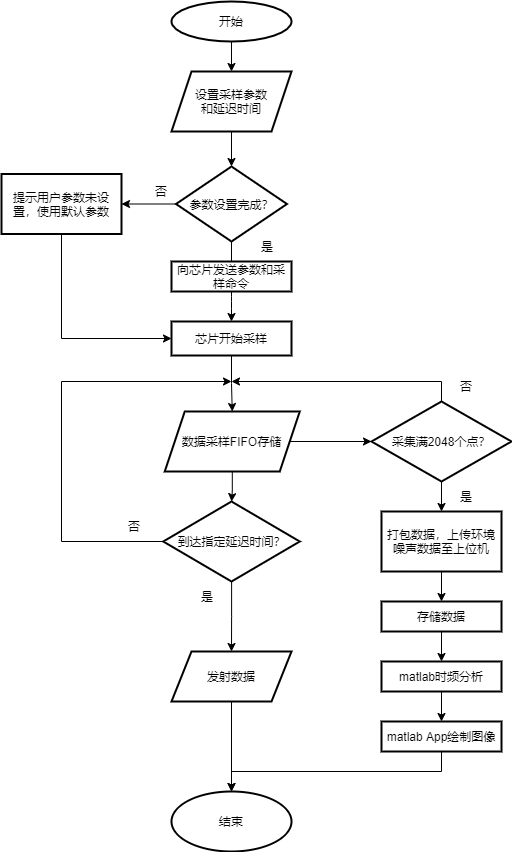

The diagram above was exported from draw.io. Its source (the exported page's mxGraphModel, read from the mxfile embedded in the PNG):
<mxGraphModel dx="926" dy="495" grid="1" gridSize="10" guides="1" tooltips="1" connect="1" arrows="1" fold="1" page="1" pageScale="1" pageWidth="1169" pageHeight="827" math="0" shadow="0">
  <root>
    <mxCell id="0" />
    <mxCell id="1" parent="0" />
    <mxCell id="8" style="fontStyle=1;strokeWidth=1;html=1;exitX=0.5;exitY=1;exitDx=0;exitDy=0;entryX=0.5;entryY=0;entryDx=0;entryDy=0;shadow=0;sketch=0;" parent="1" source="ftp8mGhVSmbORJSX6osh-96" target="ftp8mGhVSmbORJSX6osh-58" edge="1">
      <mxGeometry relative="1" as="geometry">
        <mxPoint x="320" y="190" as="sourcePoint" />
        <mxPoint x="320" y="220" as="targetPoint" />
      </mxGeometry>
    </mxCell>
    <mxCell id="9" style="entryX=0.5;entryY=0;entryPerimeter=0;fontStyle=1;strokeWidth=1;html=1;startArrow=none;shadow=0;sketch=0;" parent="1" source="ftp8mGhVSmbORJSX6osh-66" edge="1">
      <mxGeometry relative="1" as="geometry">
        <mxPoint x="320" y="330" as="sourcePoint" />
        <mxPoint x="320" y="360" as="targetPoint" />
      </mxGeometry>
    </mxCell>
    <mxCell id="ftp8mGhVSmbORJSX6osh-57" value="" style="edgeStyle=orthogonalEdgeStyle;rounded=0;orthogonalLoop=1;jettySize=auto;html=1;shadow=0;sketch=0;entryX=0.5;entryY=0;entryDx=0;entryDy=0;" parent="1" source="ftp8mGhVSmbORJSX6osh-56" target="ftp8mGhVSmbORJSX6osh-96" edge="1">
      <mxGeometry relative="1" as="geometry">
        <mxPoint x="320" y="130" as="targetPoint" />
      </mxGeometry>
    </mxCell>
    <mxCell id="ftp8mGhVSmbORJSX6osh-56" value="开始" style="ellipse;whiteSpace=wrap;html=1;strokeWidth=2;shadow=0;sketch=0;" parent="1" vertex="1">
      <mxGeometry x="260" y="20" width="120" height="40" as="geometry" />
    </mxCell>
    <mxCell id="ftp8mGhVSmbORJSX6osh-63" value="" style="edgeStyle=orthogonalEdgeStyle;rounded=0;orthogonalLoop=1;jettySize=auto;html=1;shadow=0;sketch=0;" parent="1" source="ftp8mGhVSmbORJSX6osh-58" target="ftp8mGhVSmbORJSX6osh-62" edge="1">
      <mxGeometry relative="1" as="geometry" />
    </mxCell>
    <mxCell id="ftp8mGhVSmbORJSX6osh-58" value="参数设置完成？" style="rhombus;whiteSpace=wrap;html=1;strokeWidth=2;shadow=0;sketch=0;" parent="1" vertex="1">
      <mxGeometry x="264.5" y="185" width="111" height="75" as="geometry" />
    </mxCell>
    <mxCell id="ftp8mGhVSmbORJSX6osh-68" style="edgeStyle=orthogonalEdgeStyle;rounded=0;orthogonalLoop=1;jettySize=auto;html=1;entryX=0;entryY=0.5;entryDx=0;entryDy=0;shadow=0;sketch=0;" parent="1" source="ftp8mGhVSmbORJSX6osh-62" target="ftp8mGhVSmbORJSX6osh-66" edge="1">
      <mxGeometry relative="1" as="geometry">
        <Array as="points">
          <mxPoint x="150" y="357" />
        </Array>
      </mxGeometry>
    </mxCell>
    <mxCell id="ftp8mGhVSmbORJSX6osh-62" value="提示用户参数未设置，使用默认参数" style="whiteSpace=wrap;html=1;strokeWidth=2;shadow=0;sketch=0;" parent="1" vertex="1">
      <mxGeometry x="90" y="192.5" width="120" height="60" as="geometry" />
    </mxCell>
    <mxCell id="ftp8mGhVSmbORJSX6osh-69" value="否" style="text;html=1;align=center;verticalAlign=middle;whiteSpace=wrap;rounded=0;shadow=0;sketch=0;" parent="1" vertex="1">
      <mxGeometry x="220" y="195" width="60" height="30" as="geometry" />
    </mxCell>
    <mxCell id="ftp8mGhVSmbORJSX6osh-70" value="是" style="text;html=1;align=center;verticalAlign=middle;whiteSpace=wrap;rounded=0;shadow=0;sketch=0;" parent="1" vertex="1">
      <mxGeometry x="325.5" y="250" width="60" height="30" as="geometry" />
    </mxCell>
    <mxCell id="ftp8mGhVSmbORJSX6osh-93" style="edgeStyle=orthogonalEdgeStyle;rounded=0;orthogonalLoop=1;jettySize=auto;html=1;entryX=0;entryY=0.5;entryDx=0;entryDy=0;shadow=0;sketch=0;" parent="1" source="ftp8mGhVSmbORJSX6osh-71" target="ftp8mGhVSmbORJSX6osh-92" edge="1">
      <mxGeometry relative="1" as="geometry" />
    </mxCell>
    <mxCell id="ftp8mGhVSmbORJSX6osh-111" style="edgeStyle=orthogonalEdgeStyle;rounded=0;orthogonalLoop=1;jettySize=auto;html=1;shadow=0;sketch=0;" parent="1" source="ftp8mGhVSmbORJSX6osh-71" target="ftp8mGhVSmbORJSX6osh-73" edge="1">
      <mxGeometry relative="1" as="geometry" />
    </mxCell>
    <mxCell id="ftp8mGhVSmbORJSX6osh-71" value="数据采样FIFO存储" style="shape=parallelogram;perimeter=parallelogramPerimeter;whiteSpace=wrap;html=1;fixedSize=1;strokeWidth=2;shadow=0;sketch=0;" parent="1" vertex="1">
      <mxGeometry x="253.25" y="430" width="135" height="60" as="geometry" />
    </mxCell>
    <mxCell id="ftp8mGhVSmbORJSX6osh-112" style="edgeStyle=orthogonalEdgeStyle;rounded=0;orthogonalLoop=1;jettySize=auto;html=1;exitX=0;exitY=0.5;exitDx=0;exitDy=0;shadow=0;sketch=0;" parent="1" source="ftp8mGhVSmbORJSX6osh-73" edge="1">
      <mxGeometry relative="1" as="geometry">
        <mxPoint x="320" y="400" as="targetPoint" />
        <Array as="points">
          <mxPoint x="150" y="560" />
          <mxPoint x="150" y="400" />
          <mxPoint x="320" y="400" />
        </Array>
      </mxGeometry>
    </mxCell>
    <mxCell id="ftp8mGhVSmbORJSX6osh-113" style="edgeStyle=orthogonalEdgeStyle;rounded=0;orthogonalLoop=1;jettySize=auto;html=1;shadow=0;sketch=0;" parent="1" source="ftp8mGhVSmbORJSX6osh-73" target="ftp8mGhVSmbORJSX6osh-103" edge="1">
      <mxGeometry relative="1" as="geometry" />
    </mxCell>
    <mxCell id="ftp8mGhVSmbORJSX6osh-73" value="到达指定延迟时间？" style="rhombus;whiteSpace=wrap;html=1;strokeWidth=2;shadow=0;sketch=0;" parent="1" vertex="1">
      <mxGeometry x="251.75" y="520" width="136.5" height="80" as="geometry" />
    </mxCell>
    <mxCell id="ftp8mGhVSmbORJSX6osh-90" style="edgeStyle=orthogonalEdgeStyle;rounded=0;orthogonalLoop=1;jettySize=auto;html=1;entryX=0.5;entryY=0;entryDx=0;entryDy=0;shadow=0;sketch=0;" parent="1" source="ftp8mGhVSmbORJSX6osh-66" target="ftp8mGhVSmbORJSX6osh-71" edge="1">
      <mxGeometry relative="1" as="geometry" />
    </mxCell>
    <mxCell id="ftp8mGhVSmbORJSX6osh-66" value="&lt;span style=&quot;&quot;&gt;芯片开始采样&lt;/span&gt;" style="rounded=0;whiteSpace=wrap;html=1;strokeWidth=2;shadow=0;sketch=0;" parent="1" vertex="1">
      <mxGeometry x="260" y="340" width="120" height="34" as="geometry" />
    </mxCell>
    <mxCell id="ftp8mGhVSmbORJSX6osh-78" value="" style="fontStyle=1;strokeWidth=1;html=1;endArrow=none;shadow=0;sketch=0;" parent="1" source="ftp8mGhVSmbORJSX6osh-58" edge="1">
      <mxGeometry relative="1" as="geometry">
        <mxPoint x="320.5590863952334" y="309.68222442899696" as="sourcePoint" />
        <mxPoint x="320" y="280" as="targetPoint" />
      </mxGeometry>
    </mxCell>
    <mxCell id="ftp8mGhVSmbORJSX6osh-102" value="" style="edgeStyle=orthogonalEdgeStyle;rounded=0;orthogonalLoop=1;jettySize=auto;html=1;shadow=0;sketch=0;" parent="1" source="ftp8mGhVSmbORJSX6osh-83" target="ftp8mGhVSmbORJSX6osh-101" edge="1">
      <mxGeometry relative="1" as="geometry" />
    </mxCell>
    <mxCell id="ftp8mGhVSmbORJSX6osh-83" value="打包数据，上传环境噪声数据至上位机" style="rounded=0;whiteSpace=wrap;html=1;strokeWidth=2;shadow=0;sketch=0;" parent="1" vertex="1">
      <mxGeometry x="470" y="530" width="120" height="60" as="geometry" />
    </mxCell>
    <mxCell id="ftp8mGhVSmbORJSX6osh-88" value="" style="edgeStyle=orthogonalEdgeStyle;rounded=0;orthogonalLoop=1;jettySize=auto;html=1;exitX=0.5;exitY=1;exitDx=0;exitDy=0;startArrow=none;shadow=0;sketch=0;" parent="1" source="ftp8mGhVSmbORJSX6osh-103" target="ftp8mGhVSmbORJSX6osh-87" edge="1">
      <mxGeometry relative="1" as="geometry">
        <mxPoint x="320.75" y="690" as="sourcePoint" />
      </mxGeometry>
    </mxCell>
    <mxCell id="ftp8mGhVSmbORJSX6osh-87" value="结束" style="ellipse;whiteSpace=wrap;html=1;rounded=0;strokeWidth=2;shadow=0;sketch=0;" parent="1" vertex="1">
      <mxGeometry x="260" y="810" width="120" height="60" as="geometry" />
    </mxCell>
    <mxCell id="ftp8mGhVSmbORJSX6osh-91" value="否" style="text;html=1;align=center;verticalAlign=middle;whiteSpace=wrap;rounded=0;shadow=0;sketch=0;" parent="1" vertex="1">
      <mxGeometry x="193.25" y="530" width="60" height="30" as="geometry" />
    </mxCell>
    <mxCell id="ftp8mGhVSmbORJSX6osh-94" style="edgeStyle=orthogonalEdgeStyle;rounded=0;orthogonalLoop=1;jettySize=auto;html=1;shadow=0;sketch=0;" parent="1" source="ftp8mGhVSmbORJSX6osh-92" target="ftp8mGhVSmbORJSX6osh-83" edge="1">
      <mxGeometry relative="1" as="geometry" />
    </mxCell>
    <mxCell id="ftp8mGhVSmbORJSX6osh-114" style="edgeStyle=orthogonalEdgeStyle;rounded=0;orthogonalLoop=1;jettySize=auto;html=1;shadow=0;sketch=0;" parent="1" source="ftp8mGhVSmbORJSX6osh-92" edge="1">
      <mxGeometry relative="1" as="geometry">
        <mxPoint x="320" y="400" as="targetPoint" />
        <Array as="points">
          <mxPoint x="530" y="400" />
        </Array>
      </mxGeometry>
    </mxCell>
    <mxCell id="ftp8mGhVSmbORJSX6osh-92" value="采集满2048个点？" style="rhombus;whiteSpace=wrap;html=1;strokeWidth=2;shadow=0;sketch=0;" parent="1" vertex="1">
      <mxGeometry x="460" y="420" width="140" height="80" as="geometry" />
    </mxCell>
    <mxCell id="ftp8mGhVSmbORJSX6osh-95" value="是" style="text;html=1;align=center;verticalAlign=middle;whiteSpace=wrap;rounded=0;shadow=0;sketch=0;" parent="1" vertex="1">
      <mxGeometry x="265.5" y="600" width="60" height="30" as="geometry" />
    </mxCell>
    <mxCell id="ftp8mGhVSmbORJSX6osh-96" value="&lt;span style=&quot;&quot;&gt;设置采样参数&lt;/span&gt;&lt;br style=&quot;&quot;&gt;&lt;span style=&quot;&quot;&gt;和延迟时间&lt;/span&gt;" style="shape=parallelogram;perimeter=parallelogramPerimeter;whiteSpace=wrap;html=1;fixedSize=1;strokeWidth=2;shadow=0;sketch=0;" parent="1" vertex="1">
      <mxGeometry x="260" y="90" width="120" height="60" as="geometry" />
    </mxCell>
    <mxCell id="ftp8mGhVSmbORJSX6osh-108" style="edgeStyle=orthogonalEdgeStyle;rounded=0;orthogonalLoop=1;jettySize=auto;html=1;entryX=0.5;entryY=0;entryDx=0;entryDy=0;shadow=0;sketch=0;" parent="1" source="ftp8mGhVSmbORJSX6osh-101" target="ftp8mGhVSmbORJSX6osh-104" edge="1">
      <mxGeometry relative="1" as="geometry" />
    </mxCell>
    <mxCell id="ftp8mGhVSmbORJSX6osh-101" value="存储数据" style="whiteSpace=wrap;html=1;rounded=0;strokeWidth=2;shadow=0;sketch=0;" parent="1" vertex="1">
      <mxGeometry x="470" y="620" width="120" height="30" as="geometry" />
    </mxCell>
    <mxCell id="ftp8mGhVSmbORJSX6osh-109" style="edgeStyle=orthogonalEdgeStyle;rounded=0;orthogonalLoop=1;jettySize=auto;html=1;entryX=0.5;entryY=0;entryDx=0;entryDy=0;shadow=0;sketch=0;" parent="1" source="ftp8mGhVSmbORJSX6osh-104" target="ftp8mGhVSmbORJSX6osh-106" edge="1">
      <mxGeometry relative="1" as="geometry" />
    </mxCell>
    <mxCell id="ftp8mGhVSmbORJSX6osh-104" value="matlab时频分析" style="rounded=0;whiteSpace=wrap;html=1;strokeWidth=2;shadow=0;sketch=0;" parent="1" vertex="1">
      <mxGeometry x="470" y="680" width="120" height="30" as="geometry" />
    </mxCell>
    <mxCell id="ftp8mGhVSmbORJSX6osh-103" value="&lt;span style=&quot;&quot;&gt;发射数据&lt;/span&gt;" style="shape=parallelogram;perimeter=parallelogramPerimeter;whiteSpace=wrap;html=1;fixedSize=1;strokeWidth=2;shadow=0;sketch=0;" parent="1" vertex="1">
      <mxGeometry x="260" y="670" width="120" height="50" as="geometry" />
    </mxCell>
    <mxCell id="ftp8mGhVSmbORJSX6osh-110" style="edgeStyle=orthogonalEdgeStyle;rounded=0;orthogonalLoop=1;jettySize=auto;html=1;shadow=0;sketch=0;" parent="1" source="ftp8mGhVSmbORJSX6osh-106" target="ftp8mGhVSmbORJSX6osh-87" edge="1">
      <mxGeometry relative="1" as="geometry">
        <Array as="points">
          <mxPoint x="530" y="790" />
          <mxPoint x="320" y="790" />
        </Array>
      </mxGeometry>
    </mxCell>
    <mxCell id="ftp8mGhVSmbORJSX6osh-106" value="matlab App绘制图像" style="rounded=0;whiteSpace=wrap;html=1;strokeWidth=2;shadow=0;sketch=0;" parent="1" vertex="1">
      <mxGeometry x="470" y="740" width="120" height="30" as="geometry" />
    </mxCell>
    <mxCell id="ftp8mGhVSmbORJSX6osh-115" value="是" style="text;html=1;align=center;verticalAlign=middle;whiteSpace=wrap;rounded=0;shadow=0;sketch=0;" parent="1" vertex="1">
      <mxGeometry x="525" y="500" width="60" height="30" as="geometry" />
    </mxCell>
    <mxCell id="ftp8mGhVSmbORJSX6osh-116" value="否" style="text;html=1;align=center;verticalAlign=middle;whiteSpace=wrap;rounded=0;shadow=0;sketch=0;" parent="1" vertex="1">
      <mxGeometry x="525" y="390" width="60" height="30" as="geometry" />
    </mxCell>
    <mxCell id="M7314HQ4WQzheueEhbAj-12" style="edgeStyle=orthogonalEdgeStyle;curved=0;rounded=1;sketch=0;orthogonalLoop=1;jettySize=auto;html=1;shadow=0;entryX=0.5;entryY=0;entryDx=0;entryDy=0;" parent="1" source="M7314HQ4WQzheueEhbAj-11" target="ftp8mGhVSmbORJSX6osh-66" edge="1">
      <mxGeometry relative="1" as="geometry">
        <Array as="points">
          <mxPoint x="320" y="320" />
          <mxPoint x="320" y="320" />
        </Array>
      </mxGeometry>
    </mxCell>
    <mxCell id="M7314HQ4WQzheueEhbAj-11" value="向芯片发送参数和采样命令" style="rounded=0;whiteSpace=wrap;html=1;shadow=0;sketch=0;fillColor=none;strokeWidth=2;" parent="1" vertex="1">
      <mxGeometry x="260" y="280" width="120" height="30" as="geometry" />
    </mxCell>
  </root>
</mxGraphModel>